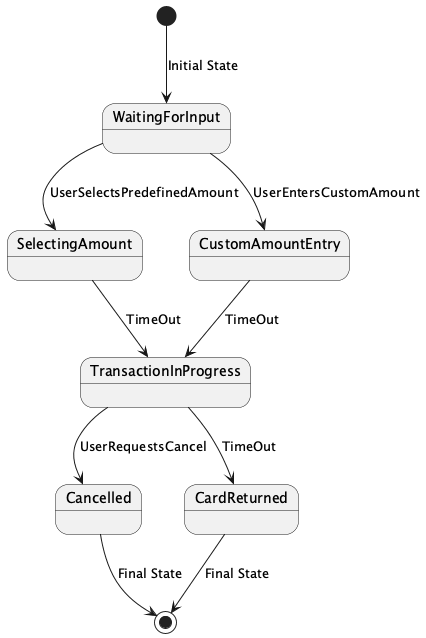

The diagram above was rendered by PlantUML. Its source (embedded in the PNG):
@startuml

[*] --> WaitingForInput : Initial State

WaitingForInput --> SelectingAmount : UserSelectsPredefinedAmount
WaitingForInput --> CustomAmountEntry : UserEntersCustomAmount

SelectingAmount --> TransactionInProgress : TimeOut
CustomAmountEntry --> TransactionInProgress : TimeOut

TransactionInProgress --> Cancelled : UserRequestsCancel
TransactionInProgress --> CardReturned : TimeOut

Cancelled --> [*] : Final State
CardReturned --> [*] : Final State

@enduml